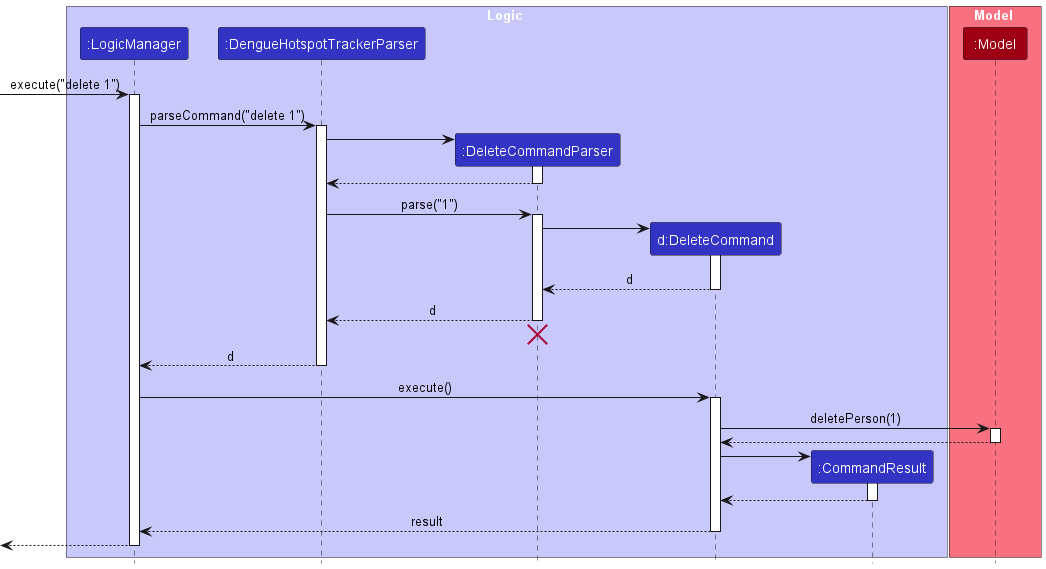

The diagram above was rendered by PlantUML. Its source (embedded in the PNG):
@startuml
!include style.puml

box Logic LOGIC_COLOR_T1
participant ":LogicManager" as LogicManager LOGIC_COLOR
participant ":DengueHotspotTrackerParser" as DengueHotspotTrackerParser LOGIC_COLOR
participant ":DeleteCommandParser" as DeleteCommandParser LOGIC_COLOR
participant "d:DeleteCommand" as DeleteCommand LOGIC_COLOR
participant ":CommandResult" as CommandResult LOGIC_COLOR
end box

box Model MODEL_COLOR_T1
participant ":Model" as Model MODEL_COLOR
end box

[-> LogicManager : execute("delete 1")
activate LogicManager

LogicManager -> DengueHotspotTrackerParser : parseCommand("delete 1")
activate DengueHotspotTrackerParser

create DeleteCommandParser
DengueHotspotTrackerParser -> DeleteCommandParser
activate DeleteCommandParser

DeleteCommandParser --> DengueHotspotTrackerParser
deactivate DeleteCommandParser

DengueHotspotTrackerParser -> DeleteCommandParser : parse("1")
activate DeleteCommandParser

create DeleteCommand
DeleteCommandParser -> DeleteCommand
activate DeleteCommand

DeleteCommand --> DeleteCommandParser : d
deactivate DeleteCommand

DeleteCommandParser --> DengueHotspotTrackerParser : d
deactivate DeleteCommandParser
'Hidden arrow to position the destroy marker below the end of the activation bar.
DeleteCommandParser -[hidden]-> DengueHotspotTrackerParser
destroy DeleteCommandParser

DengueHotspotTrackerParser --> LogicManager : d
deactivate DengueHotspotTrackerParser

LogicManager -> DeleteCommand : execute()
activate DeleteCommand

DeleteCommand -> Model : deletePerson(1)
activate Model

Model --> DeleteCommand
deactivate Model

create CommandResult
DeleteCommand -> CommandResult
activate CommandResult

CommandResult --> DeleteCommand
deactivate CommandResult

DeleteCommand --> LogicManager : result
deactivate DeleteCommand

[<--LogicManager
deactivate LogicManager
@enduml